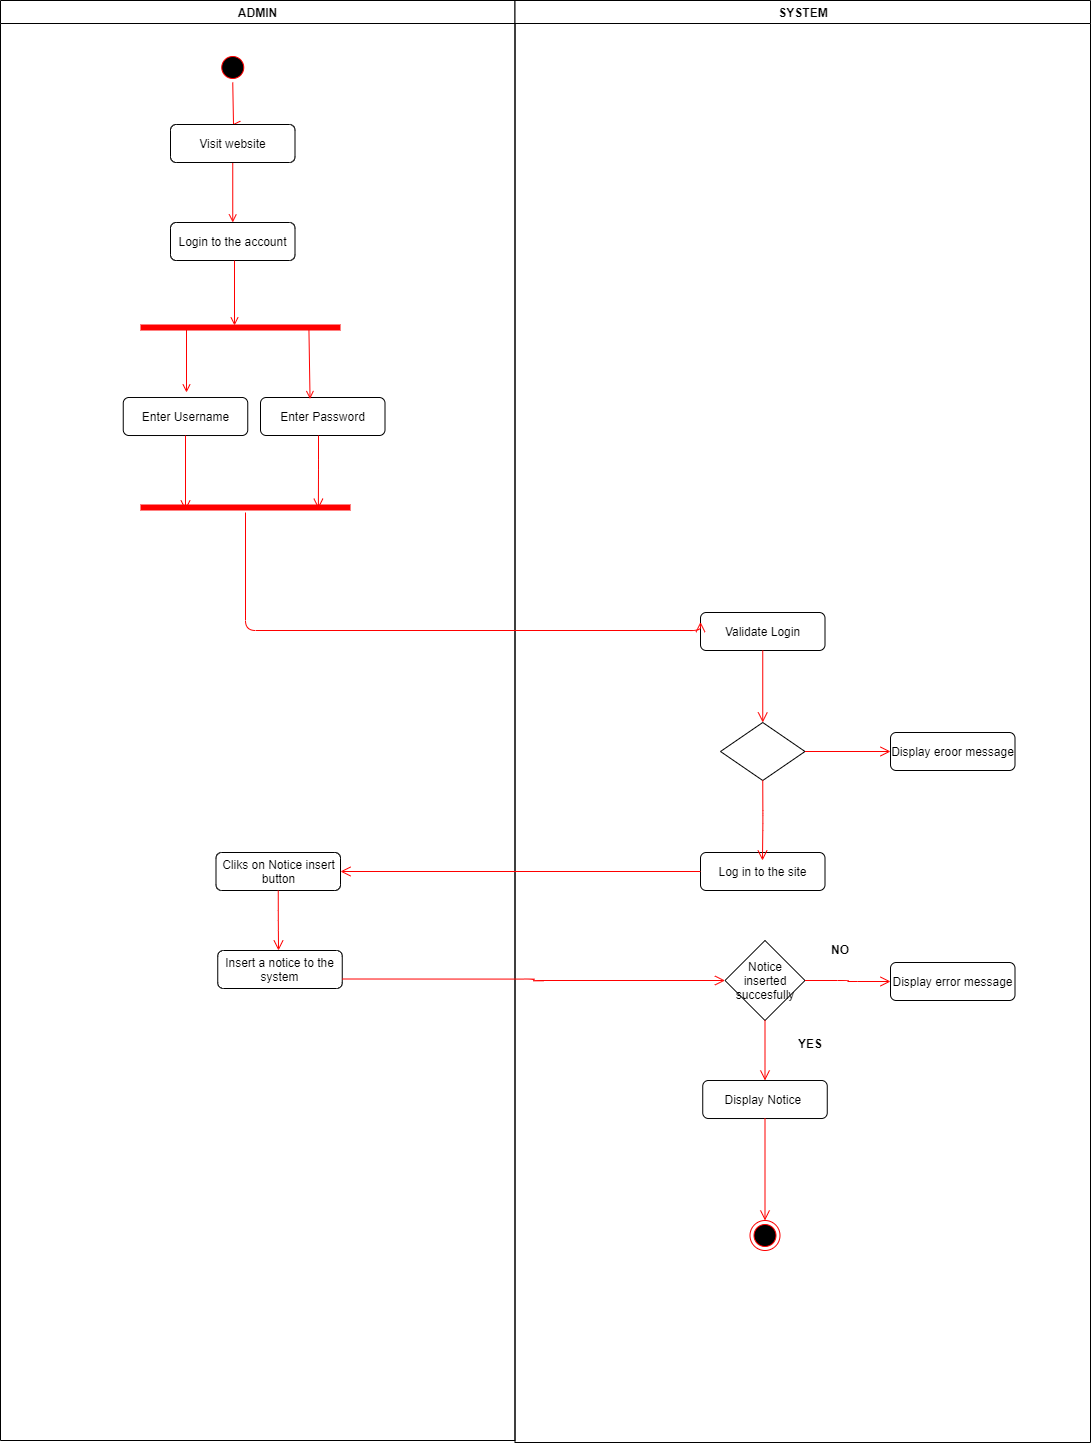

The diagram above was exported from draw.io. Its source (the exported page's mxGraphModel, read from the mxfile embedded in the PNG):
<mxGraphModel dx="2873" dy="972" grid="1" gridSize="10" guides="1" tooltips="1" connect="1" arrows="1" fold="1" page="1" pageScale="1" pageWidth="1169" pageHeight="826" background="#ffffff" math="0" shadow="0">
  <root>
    <mxCell id="0" />
    <mxCell id="1" parent="0" />
    <mxCell id="2" value="ADMIN" style="swimlane;whiteSpace=wrap" parent="1" vertex="1">
      <mxGeometry x="-70" y="120" width="514.5" height="1440" as="geometry" />
    </mxCell>
    <mxCell id="5" value="" style="ellipse;shape=startState;fillColor=#000000;strokeColor=#ff0000;" parent="2" vertex="1">
      <mxGeometry x="217.25" y="52" width="30" height="30" as="geometry" />
    </mxCell>
    <mxCell id="6" value="" style="edgeStyle=elbowEdgeStyle;elbow=horizontal;verticalAlign=bottom;endArrow=open;endSize=8;strokeColor=#FF0000;endFill=1;rounded=0;entryX=0.5;entryY=0;entryDx=0;entryDy=0;" parent="2" source="5" target="mL_FpiPPFZqRdD-0j1qA-48" edge="1">
      <mxGeometry x="217.25" y="52" as="geometry">
        <mxPoint x="231.92647058823536" y="122" as="targetPoint" />
      </mxGeometry>
    </mxCell>
    <mxCell id="9" value="" style="endArrow=open;strokeColor=#FF0000;endFill=1;rounded=0;exitX=0.5;exitY=1;exitDx=0;exitDy=0;entryX=0.5;entryY=0;entryDx=0;entryDy=0;" parent="2" source="mL_FpiPPFZqRdD-0j1qA-48" target="mL_FpiPPFZqRdD-0j1qA-51" edge="1">
      <mxGeometry relative="1" as="geometry">
        <mxPoint x="232.24999999999977" y="172" as="sourcePoint" />
        <mxPoint x="232" y="214" as="targetPoint" />
      </mxGeometry>
    </mxCell>
    <mxCell id="mL_FpiPPFZqRdD-0j1qA-48" value="Visit website" style="rounded=1;whiteSpace=wrap;html=1;" vertex="1" parent="2">
      <mxGeometry x="170" y="124" width="124.5" height="38" as="geometry" />
    </mxCell>
    <mxCell id="mL_FpiPPFZqRdD-0j1qA-51" value="Login to the account" style="rounded=1;whiteSpace=wrap;html=1;" vertex="1" parent="2">
      <mxGeometry x="170" y="222" width="124.5" height="38" as="geometry" />
    </mxCell>
    <mxCell id="mL_FpiPPFZqRdD-0j1qA-52" value="Enter Username" style="rounded=1;whiteSpace=wrap;html=1;" vertex="1" parent="2">
      <mxGeometry x="122.75" y="397" width="124.5" height="38" as="geometry" />
    </mxCell>
    <mxCell id="mL_FpiPPFZqRdD-0j1qA-53" value="Enter Password" style="rounded=1;whiteSpace=wrap;html=1;" vertex="1" parent="2">
      <mxGeometry x="260" y="397" width="124.5" height="38" as="geometry" />
    </mxCell>
    <mxCell id="mL_FpiPPFZqRdD-0j1qA-54" value="" style="shape=line;html=1;strokeWidth=6;strokeColor=#ff0000;" vertex="1" parent="2">
      <mxGeometry x="140" y="322" width="200" height="10" as="geometry" />
    </mxCell>
    <mxCell id="mL_FpiPPFZqRdD-0j1qA-56" value="" style="endArrow=open;strokeColor=#FF0000;endFill=1;rounded=0;" edge="1" parent="2">
      <mxGeometry relative="1" as="geometry">
        <mxPoint x="234" y="260" as="sourcePoint" />
        <mxPoint x="234" y="325" as="targetPoint" />
      </mxGeometry>
    </mxCell>
    <mxCell id="mL_FpiPPFZqRdD-0j1qA-58" value="" style="endArrow=open;strokeColor=#FF0000;endFill=1;rounded=0;" edge="1" parent="2">
      <mxGeometry relative="1" as="geometry">
        <mxPoint x="186" y="327" as="sourcePoint" />
        <mxPoint x="186" y="392" as="targetPoint" />
      </mxGeometry>
    </mxCell>
    <mxCell id="mL_FpiPPFZqRdD-0j1qA-59" value="" style="endArrow=open;strokeColor=#FF0000;endFill=1;rounded=0;entryX=0.398;entryY=0.04;entryDx=0;entryDy=0;entryPerimeter=0;exitX=0.842;exitY=0.506;exitDx=0;exitDy=0;exitPerimeter=0;" edge="1" parent="2" source="mL_FpiPPFZqRdD-0j1qA-54" target="mL_FpiPPFZqRdD-0j1qA-53">
      <mxGeometry relative="1" as="geometry">
        <mxPoint x="310" y="342" as="sourcePoint" />
        <mxPoint x="193.70850000000019" y="420.5939999999998" as="targetPoint" />
      </mxGeometry>
    </mxCell>
    <mxCell id="mL_FpiPPFZqRdD-0j1qA-70" value="" style="shape=line;html=1;strokeWidth=6;strokeColor=#ff0000;" vertex="1" parent="2">
      <mxGeometry x="140" y="502" width="210" height="10" as="geometry" />
    </mxCell>
    <mxCell id="mL_FpiPPFZqRdD-0j1qA-71" value="" style="edgeStyle=orthogonalEdgeStyle;html=1;verticalAlign=bottom;endArrow=open;endSize=8;strokeColor=#ff0000;entryX=0.847;entryY=0.624;entryDx=0;entryDy=0;entryPerimeter=0;" edge="1" parent="2" target="mL_FpiPPFZqRdD-0j1qA-70">
      <mxGeometry relative="1" as="geometry">
        <mxPoint x="314" y="482" as="targetPoint" />
        <mxPoint x="318" y="435" as="sourcePoint" />
      </mxGeometry>
    </mxCell>
    <mxCell id="mL_FpiPPFZqRdD-0j1qA-77" value="Cliks on Notice insert button" style="rounded=1;whiteSpace=wrap;html=1;" vertex="1" parent="2">
      <mxGeometry x="215.5" y="852" width="124.5" height="38" as="geometry" />
    </mxCell>
    <mxCell id="mL_FpiPPFZqRdD-0j1qA-78" value="Insert a notice to the system" style="rounded=1;whiteSpace=wrap;html=1;" vertex="1" parent="2">
      <mxGeometry x="217.25" y="950" width="124.5" height="38" as="geometry" />
    </mxCell>
    <mxCell id="3" value="SYSTEM" style="swimlane;whiteSpace=wrap" parent="1" vertex="1">
      <mxGeometry x="444.5" y="120" width="575.5" height="1442" as="geometry" />
    </mxCell>
    <mxCell id="mL_FpiPPFZqRdD-0j1qA-73" value="Validate Login" style="rounded=1;whiteSpace=wrap;html=1;" vertex="1" parent="3">
      <mxGeometry x="185.5" y="612" width="124.5" height="38" as="geometry" />
    </mxCell>
    <mxCell id="mL_FpiPPFZqRdD-0j1qA-74" value="" style="rhombus;whiteSpace=wrap;html=1;" vertex="1" parent="3">
      <mxGeometry x="205.5" y="722" width="84.5" height="58" as="geometry" />
    </mxCell>
    <mxCell id="mL_FpiPPFZqRdD-0j1qA-66" value="" style="edgeStyle=orthogonalEdgeStyle;html=1;verticalAlign=bottom;endArrow=open;endSize=8;strokeColor=#ff0000;exitX=0.5;exitY=1;exitDx=0;exitDy=0;entryX=0.5;entryY=0;entryDx=0;entryDy=0;" edge="1" parent="3" source="mL_FpiPPFZqRdD-0j1qA-73" target="mL_FpiPPFZqRdD-0j1qA-74">
      <mxGeometry relative="1" as="geometry">
        <mxPoint x="-579.5" y="360" as="targetPoint" />
        <mxPoint x="-579.5" y="300" as="sourcePoint" />
      </mxGeometry>
    </mxCell>
    <mxCell id="mL_FpiPPFZqRdD-0j1qA-75" value="Display eroor message" style="rounded=1;whiteSpace=wrap;html=1;" vertex="1" parent="3">
      <mxGeometry x="375.5" y="732" width="124.5" height="38" as="geometry" />
    </mxCell>
    <mxCell id="mL_FpiPPFZqRdD-0j1qA-64" value="" style="edgeStyle=orthogonalEdgeStyle;html=1;verticalAlign=bottom;endArrow=open;endSize=8;strokeColor=#ff0000;exitX=1;exitY=0.5;exitDx=0;exitDy=0;entryX=0;entryY=0.5;entryDx=0;entryDy=0;" edge="1" parent="3" source="mL_FpiPPFZqRdD-0j1qA-74" target="mL_FpiPPFZqRdD-0j1qA-75">
      <mxGeometry relative="1" as="geometry">
        <mxPoint x="365.5" y="751" as="targetPoint" />
        <mxPoint x="-599.5" y="280" as="sourcePoint" />
      </mxGeometry>
    </mxCell>
    <mxCell id="mL_FpiPPFZqRdD-0j1qA-76" value="Log in to the site" style="rounded=1;whiteSpace=wrap;html=1;" vertex="1" parent="3">
      <mxGeometry x="185.5" y="852" width="124.5" height="38" as="geometry" />
    </mxCell>
    <mxCell id="mL_FpiPPFZqRdD-0j1qA-79" value="Notice inserted succesfully" style="rhombus;whiteSpace=wrap;html=1;" vertex="1" parent="3">
      <mxGeometry x="210" y="940" width="80" height="80" as="geometry" />
    </mxCell>
    <mxCell id="mL_FpiPPFZqRdD-0j1qA-80" value="Display error message" style="rounded=1;whiteSpace=wrap;html=1;" vertex="1" parent="3">
      <mxGeometry x="375.5" y="962" width="124.5" height="38" as="geometry" />
    </mxCell>
    <mxCell id="mL_FpiPPFZqRdD-0j1qA-81" value="" style="edgeStyle=orthogonalEdgeStyle;html=1;verticalAlign=bottom;endArrow=open;endSize=8;strokeColor=#ff0000;exitX=1;exitY=0.5;exitDx=0;exitDy=0;entryX=0;entryY=0.5;entryDx=0;entryDy=0;" edge="1" parent="3" source="mL_FpiPPFZqRdD-0j1qA-79" target="mL_FpiPPFZqRdD-0j1qA-80">
      <mxGeometry relative="1" as="geometry">
        <mxPoint x="-79" y="863" as="targetPoint" />
        <mxPoint x="-1044" y="392" as="sourcePoint" />
      </mxGeometry>
    </mxCell>
    <mxCell id="mL_FpiPPFZqRdD-0j1qA-82" value="Display Notice&amp;nbsp;" style="rounded=1;whiteSpace=wrap;html=1;" vertex="1" parent="3">
      <mxGeometry x="187.75" y="1080" width="124.5" height="38" as="geometry" />
    </mxCell>
    <mxCell id="mL_FpiPPFZqRdD-0j1qA-63" value="" style="edgeStyle=orthogonalEdgeStyle;html=1;verticalAlign=bottom;endArrow=open;endSize=8;strokeColor=#ff0000;exitX=0.5;exitY=1;exitDx=0;exitDy=0;entryX=0.5;entryY=0;entryDx=0;entryDy=0;" edge="1" source="mL_FpiPPFZqRdD-0j1qA-79" parent="3" target="mL_FpiPPFZqRdD-0j1qA-82">
      <mxGeometry relative="1" as="geometry">
        <mxPoint x="-609.5" y="338" as="targetPoint" />
        <mxPoint x="-609.5" y="278" as="sourcePoint" />
      </mxGeometry>
    </mxCell>
    <mxCell id="mL_FpiPPFZqRdD-0j1qA-85" value="" style="ellipse;html=1;shape=endState;fillColor=#000000;strokeColor=#ff0000;" vertex="1" parent="3">
      <mxGeometry x="235" y="1220" width="30" height="30" as="geometry" />
    </mxCell>
    <mxCell id="mL_FpiPPFZqRdD-0j1qA-94" value="" style="edgeStyle=orthogonalEdgeStyle;html=1;verticalAlign=bottom;endArrow=open;endSize=8;strokeColor=#ff0000;exitX=0.5;exitY=1;exitDx=0;exitDy=0;entryX=0.5;entryY=0;entryDx=0;entryDy=0;" edge="1" parent="3" source="mL_FpiPPFZqRdD-0j1qA-82" target="mL_FpiPPFZqRdD-0j1qA-85">
      <mxGeometry relative="1" as="geometry">
        <mxPoint x="-679.5" y="1279" as="targetPoint" />
        <mxPoint x="-679.5" y="1219" as="sourcePoint" />
      </mxGeometry>
    </mxCell>
    <mxCell id="mL_FpiPPFZqRdD-0j1qA-95" value="NO" style="text;align=center;fontStyle=1;verticalAlign=middle;spacingLeft=3;spacingRight=3;strokeColor=none;rotatable=0;points=[[0,0.5],[1,0.5]];portConstraint=eastwest;" vertex="1" parent="3">
      <mxGeometry x="285.5" y="936" width="80" height="26" as="geometry" />
    </mxCell>
    <mxCell id="mL_FpiPPFZqRdD-0j1qA-96" value="YES" style="text;align=center;fontStyle=1;verticalAlign=middle;spacingLeft=3;spacingRight=3;strokeColor=none;rotatable=0;points=[[0,0.5],[1,0.5]];portConstraint=eastwest;" vertex="1" parent="3">
      <mxGeometry x="255.5" y="1030" width="80" height="26" as="geometry" />
    </mxCell>
    <mxCell id="mL_FpiPPFZqRdD-0j1qA-65" value="" style="edgeStyle=orthogonalEdgeStyle;html=1;verticalAlign=bottom;endArrow=open;endSize=8;strokeColor=#ff0000;exitX=0.5;exitY=1;exitDx=0;exitDy=0;" edge="1" parent="1" source="mL_FpiPPFZqRdD-0j1qA-74">
      <mxGeometry relative="1" as="geometry">
        <mxPoint x="692" y="980" as="targetPoint" />
        <mxPoint x="-145" y="418" as="sourcePoint" />
      </mxGeometry>
    </mxCell>
    <mxCell id="mL_FpiPPFZqRdD-0j1qA-67" value="" style="edgeStyle=orthogonalEdgeStyle;html=1;verticalAlign=bottom;endArrow=open;endSize=8;strokeColor=#ff0000;entryX=0;entryY=0.25;entryDx=0;entryDy=0;" edge="1" parent="1" source="mL_FpiPPFZqRdD-0j1qA-70" target="mL_FpiPPFZqRdD-0j1qA-73">
      <mxGeometry relative="1" as="geometry">
        <mxPoint x="175" y="700" as="targetPoint" />
        <mxPoint x="90" y="650" as="sourcePoint" />
        <Array as="points">
          <mxPoint x="175" y="750" />
        </Array>
      </mxGeometry>
    </mxCell>
    <mxCell id="mL_FpiPPFZqRdD-0j1qA-69" value="" style="edgeStyle=orthogonalEdgeStyle;html=1;verticalAlign=bottom;endArrow=open;endSize=8;strokeColor=#ff0000;exitX=0.5;exitY=1;exitDx=0;exitDy=0;" edge="1" parent="1" source="mL_FpiPPFZqRdD-0j1qA-52">
      <mxGeometry relative="1" as="geometry">
        <mxPoint x="115" y="630" as="targetPoint" />
        <mxPoint x="-105" y="458" as="sourcePoint" />
      </mxGeometry>
    </mxCell>
    <mxCell id="mL_FpiPPFZqRdD-0j1qA-91" value="" style="edgeStyle=orthogonalEdgeStyle;html=1;verticalAlign=bottom;endArrow=open;endSize=8;strokeColor=#ff0000;exitX=0.5;exitY=1;exitDx=0;exitDy=0;" edge="1" parent="1" source="mL_FpiPPFZqRdD-0j1qA-77">
      <mxGeometry relative="1" as="geometry">
        <mxPoint x="208" y="1070" as="targetPoint" />
        <mxPoint x="-265" y="1309" as="sourcePoint" />
      </mxGeometry>
    </mxCell>
    <mxCell id="mL_FpiPPFZqRdD-0j1qA-92" value="" style="edgeStyle=orthogonalEdgeStyle;html=1;verticalAlign=bottom;endArrow=open;endSize=8;strokeColor=#ff0000;exitX=0;exitY=0.5;exitDx=0;exitDy=0;entryX=1;entryY=0.5;entryDx=0;entryDy=0;" edge="1" parent="1" source="mL_FpiPPFZqRdD-0j1qA-76" target="mL_FpiPPFZqRdD-0j1qA-77">
      <mxGeometry relative="1" as="geometry">
        <mxPoint x="-255" y="1379" as="targetPoint" />
        <mxPoint x="-255" y="1319" as="sourcePoint" />
      </mxGeometry>
    </mxCell>
    <mxCell id="mL_FpiPPFZqRdD-0j1qA-93" value="" style="edgeStyle=orthogonalEdgeStyle;html=1;verticalAlign=bottom;endArrow=open;endSize=8;strokeColor=#ff0000;exitX=1;exitY=0.75;exitDx=0;exitDy=0;entryX=0;entryY=0.5;entryDx=0;entryDy=0;" edge="1" parent="1" source="mL_FpiPPFZqRdD-0j1qA-78" target="mL_FpiPPFZqRdD-0j1qA-79">
      <mxGeometry relative="1" as="geometry">
        <mxPoint x="-245" y="1389" as="targetPoint" />
        <mxPoint x="-245" y="1329" as="sourcePoint" />
      </mxGeometry>
    </mxCell>
  </root>
</mxGraphModel>